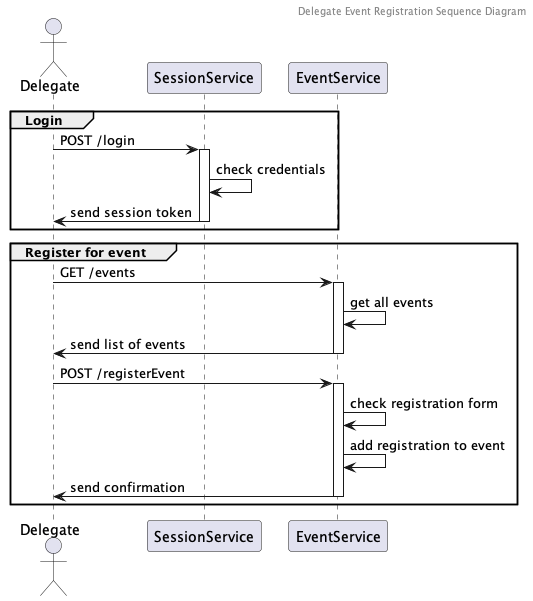

The diagram above was rendered by PlantUML. Its source (embedded in the PNG):
@startuml DelegateRegistration

header Delegate Event Registration Sequence Diagram

actor Delegate
participant "SessionService" as SS
participant "EventService" as ES

group Login
Delegate -> SS: POST /login
activate SS
SS -> SS: check credentials
SS -> Delegate: send session token
deactivate SS
end

group Register for event
Delegate -> ES: GET /events
activate ES
ES -> ES: get all events
ES -> Delegate: send list of events
deactivate ES
Delegate -> ES: POST /registerEvent 
activate ES
ES -> ES: check registration form
ES -> ES: add registration to event
ES -> Delegate: send confirmation
deactivate ES
end

@enduml